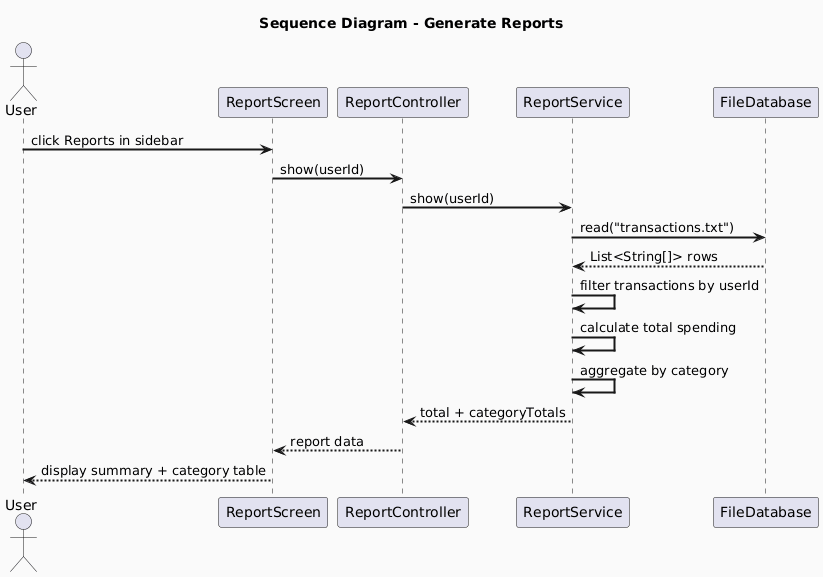

The diagram above was rendered by PlantUML. Its source (embedded in the PNG):
@startuml
skinparam backgroundColor #FAFAFA
skinparam sequenceArrowThickness 2

title Sequence Diagram - Generate Reports

actor "User" as U
participant "ReportScreen" as RS
participant "ReportController" as RC
participant "ReportService" as RSvc
participant "FileDatabase" as FD

U -> RS : click Reports in sidebar
RS -> RC : show(userId)
RC -> RSvc : show(userId)

RSvc -> FD : read("transactions.txt")
FD --> RSvc : List<String[]> rows

RSvc -> RSvc : filter transactions by userId
RSvc -> RSvc : calculate total spending
RSvc -> RSvc : aggregate by category

RSvc --> RC : total + categoryTotals
RC --> RS : report data

RS --> U : display summary + category table
@enduml